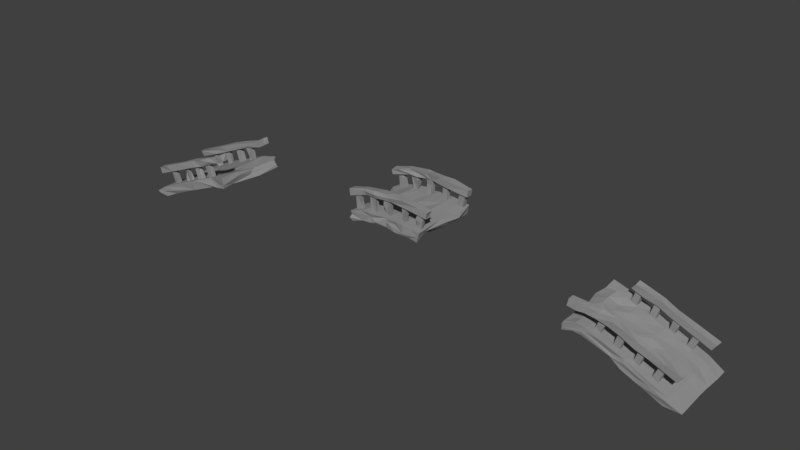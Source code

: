 # Source: Ponte_quebrada_3.blend  (saved by Blender 2.78.0; exported with 4.5.12 LTS)
import bpy
from mathutils import Matrix  # noqa: F401  (used for matrix-valued properties, if any)

bpy.ops.wm.read_factory_settings(use_empty=True)
scene = bpy.context.scene
scene.name = 'Scene'

# ---- collections
col_collection_1 = bpy.data.collections.new('Collection 1'); scene.collection.children.link(col_collection_1)

# ---- materials (node trees are filled in below, after node groups)
mat_parede_004 = bpy.data.materials.new('Parede.004')
mat_parede_004.alpha_threshold = 0.0
mat_parede_004.use_transparent_shadow = False
mat_parede_004.diffuse_color = (0.2874, 0.2874, 0.2874, 1.0)
mat_parede_004.roughness = 0.5
mat_parede_004.line_color = (0.0, 0.0, 0.0, 1.0)

# ---- material node trees
mat_parede_004.use_nodes = True; mat_parede_004.node_tree.nodes.clear()
_N = mat_parede_004.node_tree.nodes; _L = mat_parede_004.node_tree.links
n0 = _N.new('ShaderNodeOutputMaterial'); n0.name = 'Material Output'; n0.location = (300, 300)
n1 = _N.new('ShaderNodeBsdfDiffuse'); n1.name = 'Diffuse BSDF'; n1.location = (10, 300)
n1.inputs[0].default_value = (0.2883, 0.2883, 0.2883, 1.0)
_L.new(n1.outputs[0], n0.inputs[0])
n0.is_active_output = True

# ---- world
world_world = bpy.data.worlds.new('World'); scene.world = world_world
world_world.color = (0.05088, 0.05088, 0.05088)
world_world.use_sun_shadow = False
world_world.sun_shadow_jitter_overblur = 0.0
world_world.cycles.sampling_method = 'MANUAL'

# ---- meshes
me_cube_022 = bpy.data.meshes.new('Cube.022')
me_cube_022.from_pydata([(0.7006, -1.035, 4.837), (0.9176, -0.7908, 5.377), (0.7206, -0.0268, 3.573), (0.9104, 0.3668, 1.249), (0.9156, 0.1201, 3.285), (0.7084, 1.396, -0.4097), (0.8928, 1.396, -0.3723), (-0.8997, -1.035, 5.064), (-0.6824, -0.6802, 3.979), (-0.7237, -0.8458, 5.588), (-0.894, -0.02599, 3.597), (-0.7001, 0.03753, 3.528), (-0.9001, 1.388, -0.4052), (-0.9186, 1.316, -1.447), (-0.925, -0.7931, 0.04248), (1.026, -0.8198, 0.04099), (-1.003, -0.1468, -1.691), (1.024, 0.1644, -2.621), (-1.018, 0.4631, -1.548), (-1.025, 1.047, -5.385), (0.9801, 1.08, -5.337), (0.9944, 1.152, -3.745), (-0.8071, -0.7503, 0.2791), (-0.8631, -0.4422, 3.954), (-0.6939, -0.7556, 0.2779), (-0.736, -0.5995, 4.525), (-0.7626, -0.4541, 3.915), (-0.8749, -0.3728, -0.6852), (-0.8815, -0.1688, 3.257), (-0.8658, -0.02472, 2.852), (-0.717, -0.3977, -0.6897), (-0.7628, -0.1517, 3.19), (-0.7616, -0.02691, 2.856), (-0.8853, 0.08973, -1.694), (-0.8574, 0.2335, -2.008), (-0.8772, 0.4495, 1.856), (-0.7197, 0.05674, -1.683), (-0.7481, 0.3051, 2.228), (-0.7474, 0.2402, -2.05), (-0.7312, 0.4757, 1.86), (-0.8612, 0.6167, -3.278), (-0.8767, 0.8317, 0.5558), (-0.8734, 0.9699, 0.1551), (-0.7723, 0.8391, 0.5149), (-0.7884, 0.9445, 0.1826), (0.7534, 0.5871, -3.282), (0.771, 0.738, -3.668), (0.7934, 0.9395, 0.1536), (0.8845, 0.6013, -3.28), (0.8289, 0.8378, 0.5303), (0.87, 0.736, -3.653), (0.8737, 0.9579, 0.1561), (0.7871, 0.1215, -2.077), (0.7633, 0.443, 1.458), (0.8908, 0.091, -2.082), (0.881, 0.3025, 1.793), (0.9004, 0.2419, -2.464), (0.865, 0.4254, 1.448), (0.7683, -0.3451, -1.034), (0.7744, -0.2215, -1.405), (0.7624, -0.02174, 2.512), (0.8882, -0.3646, -1.088), (0.9011, -0.1717, 2.868), (0.8787, -0.2208, -1.409), (0.8974, -0.0114, 2.514), (0.7527, -0.7551, 0.4369), (0.7414, -0.5938, 0.09593), (0.7328, -0.4014, 4.233), (0.9006, -0.5922, 4.686), (0.8774, -0.4419, 4.278), (-0.999, 1.187, -5.377), (1.027, 1.435, -5.088), (-1.015, 1.453, -5.068), (-1.007, -1.304, 0.9069), (-1.021, -1.245, 2.806), (1.044, -1.301, 2.823), (-0.9011, -1.138, 6.825), (-0.7302, -1.235, 5.81), (0.7097, -1.161, 6.776), (0.863, -1.255, 5.728), (0.1575, -0.8533, -0.1882), (0.4455, -0.8962, 0.07), (0.1305, -0.7587, 1.125), (-0.9283, -0.7456, 1.826), (-0.4851, 0.1109, -2.453), (0.2024, 0.139, -2.358), (0.6086, 0.04918, -2.388), (0.2624, 0.167, -1.042), (-0.3954, 0.1102, -0.5379), (-0.6101, 1.033, -5.402), (-0.2546, 1.065, -5.364), (0.2024, 1.029, -5.407), (0.6086, 1.08, -5.347), (0.3624, 1.147, -3.716), (-0.3126, 1.163, -3.769), (-0.4845, 1.216, -5.417), (0.2934, 1.194, -5.403), (0.6086, 1.4, -5.056), (0.09048, 1.48, -5.088), (-0.5832, 1.431, -5.07), (-0.6103, -1.248, 0.8963), (0.3671, -1.318, 0.5293), (0.3327, -1.16, 1.811), (-0.5335, -1.22, 2.777), (1.014, 0.3324, -1.082), (-0.9933, 0.6787, -4.131), (-0.2821, 0.4997, -3.809), (0.2024, 0.7691, -4.367), (0.2024, 0.4018, -3.59), (0.4397, 0.9391, -3.114), (0.6086, 0.4888, -1.781), (0.2024, 0.5391, -2.367), (-0.2038, 0.806, -3.386), (-0.2967, 0.5477, -1.941), (-1.012, 1.146, -3.682), (1.014, -0.1744, 0.2694), (0.9984, -0.2177, -1.526), (-0.4319, -0.8463, 0.09915), (0.008127, -0.5122, -0.7196), (0.253, -0.2339, -1.49), (0.6015, -0.7968, 1.804), (-0.1201, -0.3714, 0.1466), (-0.2085, -0.1435, -0.02544), (-1.028, -0.137, 0.1792), (-0.9678, -1.026, 0.4197), (1.03, -0.8436, 2.07), (1.042, -1.371, 0.8718), (-0.3902, -1.07, 0.4652), (-0.132, -1.02, 2.056), (-0.5897, -1.015, 2.363), (-0.7187, 0.5214, 2.035), (-0.7151, 1.413, -0.3839), (-0.944, 1.11, 0.4798), (-0.9118, 0.6826, 1.608), (-0.93, 0.8345, -0.1265), (-0.7403, 0.3596, 1.348), (-0.6809, 0.6928, 0.2608), (0.8968, 0.6916, 1.621), (0.6912, 1.097, 0.5147), (0.7163, 0.6127, 1.813), (0.6948, 0.7151, 0.2313), (0.7016, 0.2102, 1.705), (0.897, 1.311, -1.42), (0.9092, -0.344, 3.124), (0.9114, -0.3024, 4.328), (0.7309, -0.5401, 3.828), (0.7189, -0.7837, 5.195), (-0.7287, -0.0115, 2.353), (-0.6848, -0.4689, 4.69), (-0.8844, -0.6474, 4.008), (-0.9198, -0.3332, 4.353), (-0.8787, -0.6478, 5.301), (-0.8837, -0.9051, 6.099), (-0.7148, -1.016, 4.898), (-0.9347, -0.07651, 2.463), (-0.7205, 0.05824, 2.771), (-0.6928, -1.155, 6.845), (-0.9356, -1.279, 5.929), (-0.6653, 0.3836, 1.848), (-0.734, 1.303, -1.371), (-0.9291, -0.6431, 4.598), (-0.9054, -0.3513, 3.066), (-0.6545, -0.607, 4.246), (-0.745, -0.2451, 3.487), (0.718, -0.7822, 4.646), (0.8961, -0.9609, 4.645), (0.7247, 1.304, -1.389), (0.9013, -1.168, 6.767), (0.6952, -1.269, 5.795), (0.8804, 0.3836, 1.848), (0.7403, 0.709, 0.9247), (0.7067, -0.2179, 3.294), (0.9237, -0.2733, 3.513), (0.8851, -0.9974, 6.032), (0.7885, 0.701, -2.003), (0.7571, 0.7473, -0.7217), (0.762, 0.8717, -1.699), (0.8901, 0.8805, -1.506), (0.8744, 0.7374, -1.256), (0.7723, 0.2999, 1.81), (0.7544, 0.2538, -2.473), (0.8827, 0.3485, -0.6111), (0.8546, 0.198, -0.7843), (0.769, -0.1768, 2.865), (0.756, -0.1149, 0.6981), (0.8816, -0.1292, 0.3971), (0.893, -0.2617, 1.147), (0.7607, -0.596, 4.639), (0.7721, -0.544, 2.033), (0.8903, -0.6009, 0.1217), (0.8869, -0.7442, 0.405), (-0.8918, 0.683, -1.656), (-0.8688, 0.7424, -3.669), (-0.7383, 0.7447, -3.713), (-0.7387, 0.6033, -3.32), (-0.8803, 0.3031, 2.212), (-0.842, 0.3439, 0.5598), (-0.8909, 0.3224, -0.7414), (-0.7931, 0.3406, 0.5599), (-0.7332, 0.33, -0.7418), (-0.766, 0.2353, 0.6944), (-0.848, -0.2119, 1.76), (-0.8842, -0.2234, -0.9947), (-0.7614, -0.2376, -0.9786), (-0.8683, -0.592, 4.342), (-0.8171, -0.6007, 0.01357), (-0.7129, -0.5961, 0.00131), (0.997, -0.9167, 0.8742), (-0.9322, -0.7793, 1.26), (1.013, 0.07224, -1.678), (-1.009, 0.2372, -1.964), (-1.021, -0.07098, -0.7917), (0.9892, 1.202, -5.382), (-1.017, 1.205, -4.745), (-1.031, 1.342, -5.248), (1.007, -1.356, 1.412), (0.9902, -1.295, 2.152), (-1.005, -1.304, 1.599), (-0.2898, -1.255, 2.081), (0.1241, -1.216, 1.118), (0.1873, -1.201, 1.597), (0.62, 1.342, -5.166), (0.2024, 1.25, -5.263), (0.2024, 1.399, -5.202), (-0.3774, 1.33, -5.236), (1.035, 0.5803, -2.718), (-1.046, 0.6728, -3.438), (1.058, -0.3688, -0.3544), (1.056, -1.063, 1.738), (-0.9499, -1.052, 1.118)], [], [(168, 146, 164), (138, 6, 5), (145, 3, 143), (147, 155, 163), (7, 8, 153), (131, 12, 132), (161, 10, 154), (134, 159, 136), (122, 18, 123), (81, 15, 126), (86, 116, 119), (227, 104, 115), (21, 97, 93), (213, 105, 226), (206, 22, 205), (26, 204, 25), (203, 27, 202), (29, 31, 32), (195, 35, 196), (35, 198, 196), (39, 200, 198), (34, 36, 33), (39, 195, 37), (193, 40, 192), (42, 43, 44), (175, 47, 176), (47, 177, 176), (51, 178, 177), (178, 49, 175), (50, 45, 46), (53, 57, 181), (57, 55, 181), (180, 54, 52), (53, 55, 57), (183, 60, 184), (60, 185, 184), (64, 186, 185), (63, 58, 59), (64, 183, 62), (187, 67, 188), (189, 65, 66), (69, 187, 68), (224, 72, 99), (89, 70, 95), (213, 72, 214), (168, 79, 167), (216, 102, 220), (157, 77, 156), (217, 103, 74), (218, 102, 103), (20, 96, 212), (90, 96, 91), (223, 97, 221), (107, 92, 20), (114, 99, 72), (93, 98, 94), (93, 97, 98), (93, 112, 109), (112, 94, 114), (14, 127, 124), (128, 83, 129), (115, 87, 121), (87, 122, 121), (87, 113, 88), (109, 113, 111), (110, 109, 111), (21, 110, 104), (108, 86, 85), (84, 108, 85), (90, 108, 106), (105, 84, 16), (225, 21, 104), (226, 16, 210), (113, 18, 88), (113, 114, 18), (121, 83, 82), (121, 122, 123), (120, 121, 82), (115, 121, 120), (115, 120, 125), (80, 116, 81), (118, 119, 116), (118, 80, 117), (117, 84, 118), (16, 117, 14), (16, 84, 117), (207, 115, 125), (102, 128, 103), (125, 102, 75), (127, 101, 100), (124, 100, 73), (81, 126, 101), (103, 83, 74), (216, 125, 75), (229, 73, 217), (154, 135, 147), (135, 134, 136), (147, 158, 155), (135, 136, 158), (10, 130, 133), (133, 131, 132), (3, 140, 142), (3, 169, 172), (170, 138, 5), (4, 139, 2), (139, 6, 138), (164, 146, 171), (146, 144, 2), (145, 143, 165), (160, 10, 161), (9, 151, 152), (151, 148, 150), (148, 10, 150), (161, 147, 8), (8, 162, 153), (8, 163, 162), (76, 9, 152), (77, 7, 153), (77, 153, 156), (78, 173, 146), (79, 0, 165), (79, 173, 167), (157, 152, 7), (163, 11, 148), (153, 148, 9), (149, 160, 161), (7, 160, 149), (154, 133, 134), (136, 131, 130), (155, 130, 11), (134, 12, 13), (12, 159, 13), (165, 144, 1), (0, 164, 145), (141, 170, 140), (3, 6, 137), (172, 137, 4), (145, 171, 141), (172, 4, 144), (48, 174, 45), (177, 48, 50), (176, 50, 46), (45, 176, 46), (182, 52, 54), (181, 54, 56), (180, 181, 56), (179, 53, 180), (186, 58, 61), (186, 183, 58), (185, 61, 63), (59, 185, 63), (58, 184, 59), (190, 187, 65), (69, 190, 189), (188, 189, 66), (188, 69, 189), (65, 188, 66), (43, 191, 194), (44, 194, 193), (192, 44, 193), (191, 42, 192), (200, 33, 36), (199, 36, 38), (198, 200, 199), (34, 199, 38), (197, 198, 199), (33, 197, 34), (33, 196, 197), (31, 27, 30), (32, 31, 203), (29, 203, 202), (201, 29, 202), (25, 22, 24), (26, 25, 206), (205, 26, 206), (204, 23, 205), (83, 217, 74), (126, 207, 215), (215, 228, 216), (211, 14, 123), (123, 208, 83), (123, 124, 208), (15, 209, 227), (15, 227, 207), (114, 210, 18), (17, 225, 209), (96, 224, 222), (224, 223, 222), (212, 221, 71), (101, 215, 219), (101, 219, 100), (219, 218, 100), (100, 217, 73), (215, 216, 220), (19, 214, 70), (214, 224, 95), (17, 212, 225), (18, 211, 123), (208, 229, 83), (143, 3, 172), (173, 1, 146), (145, 141, 3), (2, 144, 4), (166, 5, 6), (140, 166, 142), (147, 161, 154), (12, 131, 159), (134, 13, 159), (122, 88, 18), (228, 207, 125), (86, 17, 116), (227, 209, 104), (21, 71, 97), (213, 19, 105), (225, 71, 21), (206, 24, 22), (26, 23, 204), (201, 28, 29), (31, 28, 201), (203, 30, 27), (29, 28, 31), (35, 39, 198), (39, 37, 200), (200, 37, 195), (34, 38, 36), (39, 35, 195), (191, 41, 42), (43, 41, 191), (193, 194, 40), (42, 41, 43), (175, 49, 47), (47, 51, 177), (51, 49, 178), (50, 48, 45), (51, 47, 49), (180, 56, 54), (53, 179, 55), (60, 64, 185), (64, 62, 186), (186, 62, 183), (63, 61, 58), (64, 60, 183), (188, 67, 69), (189, 190, 65), (69, 67, 187), (224, 214, 72), (89, 19, 70), (213, 114, 72), (216, 75, 102), (217, 218, 103), (218, 220, 102), (20, 92, 96), (92, 91, 96), (90, 95, 96), (90, 89, 95), (221, 97, 71), (223, 98, 97), (223, 99, 98), (105, 19, 89), (105, 89, 90), (90, 91, 107), (107, 91, 92), (114, 94, 99), (94, 98, 99), (84, 85, 119), (119, 85, 86), (21, 93, 109), (93, 94, 112), (14, 117, 127), (127, 117, 80), (120, 82, 128), (128, 82, 83), (115, 104, 87), (87, 88, 122), (113, 112, 114), (87, 111, 113), (109, 112, 113), (110, 111, 87), (104, 110, 87), (21, 109, 110), (108, 20, 86), (108, 107, 20), (84, 106, 108), (90, 107, 108), (106, 105, 90), (105, 106, 84), (209, 225, 104), (226, 105, 16), (86, 20, 17), (121, 123, 83), (80, 118, 116), (84, 119, 118), (81, 116, 15), (128, 129, 103), (102, 120, 128), (125, 120, 102), (101, 80, 81), (127, 80, 101), (124, 127, 100), (103, 129, 83), (216, 228, 125), (229, 124, 73), (154, 134, 135), (147, 135, 158), (154, 10, 133), (10, 11, 130), (133, 130, 131), (141, 140, 3), (3, 142, 6), (171, 2, 139), (170, 139, 138), (4, 137, 139), (139, 137, 6), (171, 146, 2), (146, 1, 144), (165, 0, 145), (165, 143, 172), (160, 151, 150), (160, 150, 10), (9, 148, 151), (148, 11, 10), (8, 7, 149), (149, 161, 8), (8, 147, 163), (76, 156, 9), (77, 157, 7), (157, 76, 152), (78, 167, 173), (79, 168, 0), (79, 165, 173), (168, 78, 146), (156, 153, 9), (162, 163, 148), (153, 162, 148), (7, 151, 160), (134, 133, 132), (136, 159, 131), (158, 136, 130), (155, 158, 130), (76, 157, 156), (134, 132, 12), (163, 155, 11), (7, 152, 151), (165, 172, 144), (145, 164, 171), (140, 170, 5), (141, 139, 170), (141, 171, 139), (169, 3, 137), (172, 169, 137), (78, 168, 167), (140, 5, 166), (166, 6, 142), (173, 165, 1), (0, 168, 164), (48, 178, 174), (178, 175, 174), (177, 178, 48), (176, 177, 50), (45, 174, 176), (174, 175, 176), (182, 179, 52), (182, 55, 179), (181, 182, 54), (181, 55, 182), (180, 53, 181), (52, 179, 180), (185, 186, 61), (59, 184, 185), (58, 183, 184), (190, 68, 187), (69, 68, 190), (65, 187, 188), (194, 191, 40), (44, 43, 194), (192, 42, 44), (40, 191, 192), (200, 195, 33), (199, 200, 36), (34, 197, 199), (197, 196, 198), (33, 195, 196), (31, 201, 27), (203, 31, 30), (29, 32, 203), (27, 201, 202), (25, 204, 22), (206, 25, 24), (205, 23, 26), (22, 204, 205), (83, 229, 217), (215, 207, 228), (211, 16, 14), (123, 14, 124), (15, 116, 209), (207, 227, 115), (114, 226, 210), (18, 210, 211), (96, 95, 224), (224, 99, 223), (96, 222, 221), (222, 223, 221), (212, 96, 221), (219, 215, 220), (219, 220, 218), (217, 100, 218), (101, 126, 215), (19, 213, 214), (70, 214, 95), (17, 20, 212), (225, 212, 71), (114, 213, 226), (116, 17, 209), (211, 210, 16), (126, 15, 207), (208, 124, 229)])
me_cube_022.materials.append(mat_parede_004)
me_cube_022.use_remesh_preserve_volume = False
me_cube_022.use_remesh_preserve_attributes = False
me_cube_022.use_mirror_vertex_groups = False
me_cube_022.update()
me_cube_000 = bpy.data.meshes.new('Cube.000')
me_cube_000.from_pydata([(0.7083, -0.03808, 3.231), (0.7214, 0.03851, 2.195), (0.9042, -0.04676, 3.205), (0.7016, -1.347, -0.4559), (0.7035, -1.249, -1.456), (0.9005, -1.25, -1.477), (0.9124, -1.359, -0.4544), (-0.8902, 0.8804, 4.68), (-0.9099, 0.8881, 3.578), (-0.7353, 0.8992, 3.486), (-0.7194, 0.8558, 4.75), (-0.9139, -0.04474, 3.137), (-0.9147, 0.05717, 2.204), (-0.7233, 0.04837, 2.133), (-0.7205, -0.03899, 3.013), (-0.9039, -1.335, -0.48), (-0.9033, -1.248, -1.495), (-0.7178, -1.249, -1.527), (-0.7082, -1.353, -0.4555), (-1.021, 0.8683, 0.4514), (1.013, 0.861, 0.08518), (1.024, 0.7623, 1.77), (-1.024, 0.7813, 1.868), (-1.024, -0.07235, -2.413), (1.009, -0.1838, -0.7856), (1.005, -1.136, -3.779), (0.7486, 0.5702, -0.1271), (0.7616, 0.7119, 0.1983), (0.7233, 0.5314, 3.998), (0.8595, 0.5703, -0.08254), (0.8529, 0.3715, 3.701), (0.8703, 0.7006, 0.2253), (0.8563, 0.5154, 3.963), (0.752, 0.1078, -1.077), (0.7647, -0.06493, 2.847), (0.755, 0.06463, 3.171), (0.8699, -0.07816, 2.834), (0.8809, 0.06356, 3.175), (0.7559, -0.3383, -2.351), (0.762, -0.5401, 1.475), (0.7592, -0.199, -1.986), (0.7565, -0.4096, 1.802), (0.8713, -0.3402, -2.315), (0.872, -0.5525, 1.499), (0.8853, -0.193, -1.958), (0.8709, -0.4134, 1.789), (0.7486, -0.7489, -3.919), (0.7635, -0.6173, -3.475), (0.7541, -0.8627, 0.3054), (0.8754, -1.009, -0.1346), (0.8764, -0.6157, -3.484), (0.8642, -0.8711, 0.276), (-0.8553, -0.7481, -3.903), (-0.8405, -0.6231, -3.467), (-0.8532, -0.8643, 0.1685), (-0.735, -0.7502, -3.905), (-0.7329, -1.008, -0.2339), (-0.7313, -0.8663, 0.2045), (-0.8698, -0.3412, -2.322), (-0.8609, -0.186, -1.955), (-0.8576, -0.4091, 1.841), (-0.7334, -0.3413, -2.319), (-0.7317, -0.5589, 1.504), (-0.7356, -0.2055, -1.961), (-0.7278, -0.4108, 1.849), (-0.8603, 0.1111, -1.088), (-0.8547, -0.07599, 2.857), (-0.8626, 0.07118, 3.151), (-0.7321, 0.1053, -1.079), (-0.7434, -0.07358, 2.812), (-0.7329, 0.2466, -0.7551), (-0.722, 0.06579, 3.047), (-0.8607, 0.5601, 0.05147), (-0.8615, 0.3691, 3.774), (-0.8783, 0.733, 0.4715), (-0.8581, 0.5178, 4.013), (-0.7373, 0.5495, 0.3197), (-0.7397, 0.376, 3.834), (-0.7279, 0.7343, 0.344), (-0.7279, 0.5148, 4.067), (-1.011, -1.05, -5.413), (1.01, -1.17, -5.384), (1.017, -1.476, -5.356), (-1.01, 1.332, 0.01606), (-1.028, 1.267, 1.764), (1.033, 1.223, 2.696), (1.019, 1.302, 0.1283), (-0.9085, 1.267, 4.924), (-0.9321, 1.294, 3.789), (-0.7421, 1.287, 4.784), (-0.729, 1.272, 4.943), (-0.7408, 0.8402, 0.2239), (-0.4538, 0.8654, 0.01161), (-0.1527, 0.8599, -0.06189), (0.142, 0.8144, -0.2924), (0.4075, 0.8562, -0.07304), (0.7234, 0.8409, 0.08343), (0.7306, 0.7633, 1.622), (0.4421, 0.7839, 1.193), (0.144, 0.7729, 1.23), (-0.1543, 0.7704, 1.487), (-0.4569, 0.7569, 1.609), (-0.7537, 0.7609, 1.74), (-0.7284, -0.07662, -2.412), (-0.3491, -0.1169, -2.533), (0.4259, -0.07242, -2.405), (0.7226, -0.06819, -2.415), (0.721, -0.2129, -0.8243), (0.3127, -0.1753, -0.7673), (0.1419, -0.1898, -0.8096), (-0.1481, -0.1846, -1.072), (-0.4374, -0.193, -0.8051), (-0.6865, -0.2779, -1.071), (-0.7501, -1.04, -5.429), (-0.4382, -1.042, -5.418), (-0.1578, -1.037, -5.424), (0.7512, -1.044, -5.417), (0.7224, -1.163, -3.784), (0.4323, -1.137, -3.791), (0.1423, -1.178, -3.78), (-0.148, -1.161, -3.785), (-0.5815, -1.162, -3.789), (0.6586, -1.483, -5.356), (0.2482, -1.466, -5.354), (-0.148, -1.46, -5.343), (-1.031, -1.482, -5.361), (0.7202, 1.265, 0.3271), (0.4306, 1.365, 0.04096), (0.1459, 1.347, -0.0764), (-0.1447, 1.206, 0.3489), (-0.432, 1.295, 0.244), (-0.7178, 1.322, 0.1206), (-0.7472, 1.251, 1.884), (-0.4541, 1.284, 1.914), (-0.1595, 1.216, 1.945), (0.1474, 1.281, 1.857), (0.4159, 1.338, 1.771), (0.7475, 1.26, 2.048), (-1.032, 0.7989, 1.318), (-1.016, -0.1141, -1.877), (-1.038, -0.1507, -1.328), (-1.023, -1.304, -5.369), (-1.051, -1.114, -4.331), (1.024, -1.347, -5.373), (1.016, 1.263, 1.399), (1.017, 1.283, 0.7534), (-1.033, 1.318, 1.155), (0.7228, 1.218, 0.9196), (0.7402, 1.293, 1.382), (0.376, 1.35, 0.4271), (0.3729, 1.285, 1.138), (0.1347, 1.286, 0.5997), (0.138, 1.274, 1.207), (-0.1492, 1.191, 0.8868), (-0.4397, 1.284, 0.7779), (-0.4029, 1.24, 1.343), (-0.7284, 1.274, 0.7476), (-0.7389, 1.233, 1.33), (0.7307, -1.197, -5.392), (0.4232, -1.242, -5.365), (0.2974, -1.448, -5.361), (-0.1207, -1.191, -5.392), (-0.544, -1.382, -5.335), (-0.4553, -1.257, -5.36), (-1.041, 0.439, 0.983), (-1.021, -0.1284, -0.6406), (1.011, 0.07083, -0.07127), (1.031, 0.435, 0.9247), (1.014, 0.5469, -0.7527), (1.015, -0.05806, -2.347), (-1.013, 0.2974, -0.4978), (-0.7413, 0.5079, -0.3315), (-0.7338, 0.2282, -1.534), (-0.4486, 0.5043, -0.5302), (-0.1507, 0.546, -0.8793), (-0.3574, 0.08511, -2.042), (0.252, 0.1506, -1.851), (0.7326, 0.3124, -1.343), (0.7319, 0.4613, 0.8531), (0.7248, 0.1108, 0.06503), (0.436, 0.4465, 0.7307), (0.4354, 0.1352, -0.02511), (0.1438, 0.4581, 0.521), (-0.1505, 0.4442, 0.4701), (-0.1496, 0.1316, -0.09346), (-0.4452, 0.4143, 0.7007), (-0.4407, 0.1066, 0.0375), (-0.6956, 0.4235, 0.7883), (1.017, -0.05667, -1.622), (0.9863, 0.4923, 0.03133), (-1.004, 0.168, -0.5283), (-1.029, 0.1446, -1.096), (-1.029, 1.117, 0.6174), (-1.027, 1.008, 2.122), (-0.7338, 1.08, 0.1093), (-0.4408, 1.088, 0.4158), (-0.1454, 1.047, 0.3057), (0.1445, 1.067, -0.1888), (0.4338, 1.058, -0.07375), (0.7232, 1.052, 0.1175), (0.7443, 0.9918, 2.167), (0.4327, 1.024, 1.987), (0.1452, 1.004, 1.912), (-0.1527, 0.9969, 1.796), (-0.4573, 1.014, 2.105), (-0.7514, 1.002, 2.086), (1.006, 0.8803, 0.7075), (1.025, 0.8562, 1.433), (-1.021, 1.324, 0.4852), (-1.04, 0.8737, 1.015), (-1.025, -1.153, -3.767), (1.018, -0.6499, -2.247), (1.015, -1.04, -5.416), (-1.007, -0.731, -4.413), (-0.7284, -0.3841, -3.419), (-0.4381, -0.4079, -3.412), (-0.4831, -0.6981, -4.427), (-0.1804, -0.55, -3.92), (0.1421, -0.3977, -3.485), (0.4144, -0.6194, -4.084), (0.7109, -0.3784, -3.419), (0.7223, -0.5101, -1.848), (0.7216, -0.8434, -2.789), (0.432, -0.5307, -2.066), (0.4323, -0.8294, -2.835), (0.1419, -0.4981, -1.883), (0.0504, -0.8172, -2.765), (-0.417, -0.4685, -1.741), (-0.438, -0.8446, -2.78), (-0.7284, -0.8285, -2.789), (1.006, -0.4091, -2.879), (1.036, -0.4718, -2.326), (-1.027, -0.7239, -3.152), (-1.006, -0.4353, -2.87), (-1.013, -0.4478, -3.574), (0.9078, 0.6264, 3.674), (0.8896, 0.03074, 2.166), (0.8915, 0.2556, 3.939), (0.8831, 0.5576, 4.638), (0.715, 0.6596, 3.569), (0.6977, 0.3694, 2.849), (0.6997, 0.2548, 3.884), (0.7, 0.5583, 4.443), (0.9001, -0.3654, 2.093), (0.894, -0.6967, 1.322), (0.7057, -0.6821, 1.372), (0.705, -0.3668, 2.176), (0.7127, -0.2778, 1.198), (0.9001, -0.2697, 1.249), (0.8912, -0.9041, -0.4904), (-0.721, -0.3632, 2.277), (-0.7187, -0.6908, 1.319), (-0.716, -1.018, 0.2598), (-0.9117, -1.019, 0.4503), (-0.8917, -0.6734, 1.333), (-0.8991, -0.3564, 2.163), (-0.9091, -0.5984, 0.3396), (-0.9123, -0.2707, 1.078), (-0.7096, -0.2643, 1.154), (-0.7142, -0.594, 0.3642), (-0.732, -0.9359, -0.5444), (-0.726, 0.4548, 3.104), (-0.7093, 0.2475, 3.871), (-0.7202, 0.5526, 4.619), (-0.9313, 0.6392, 3.486), (-0.905, 0.3326, 2.852), (-0.914, 0.2566, 3.893), (-0.8948, 0.5717, 4.425), (-0.9164, 1.066, 4.83), (-0.7389, 1.104, 4.474), (-0.9186, 1.077, 3.498), (-0.8399, 0.5221, 1.211), (-0.8659, 0.4305, 2.528), (-0.8553, 0.6243, 2.058), (-0.745, 0.6418, 1.589), (-0.7428, 0.4787, 1.857), (-0.8661, -0.02566, 1.544), (-0.8528, 0.2527, -0.685), (-0.7373, 0.123, 1.674), (-0.7366, -0.02481, 1.619), (-0.8545, -0.5481, 1.481), (-0.8435, -0.2771, -0.6894), (-0.7324, -0.3176, 0.04803), (-0.7303, -0.4476, -0.4602), (-0.8655, -0.8414, -2.658), (-0.8431, -0.9808, -0.1627), (-0.8532, -0.7287, -1.768), (-0.7256, -0.6105, -3.481), (-0.7304, -0.8837, -2.119), (0.7429, -1.01, -0.1379), (0.8772, -0.7485, -3.897), (0.7687, -0.3941, -1.078), (0.7404, -0.4918, 0.1984), (0.7454, -0.3277, 0.5412), (0.764, -0.2753, -0.7234), (0.8847, -0.3045, 0.01286), (0.8815, -0.4928, 0.2016), (0.7546, 0.01862, 0.8977), (0.7505, 0.2597, -0.739), (0.879, 0.2524, -0.7462), (0.8699, 0.1085, -1.069), (0.7353, 0.3854, 3.659), (0.7476, 0.5817, 2.726), (0.747, 0.6555, 1.462), (0.853, 0.5713, 2.713), (0.8743, 0.648, 1.469), (0.8804, 0.4887, 1.168)], [], [(2, 236, 237), (3, 244, 245), (241, 2, 237), (240, 0, 241), (4, 6, 3), (4, 3, 245), (6, 249, 244), (270, 7, 268), (14, 261, 262), (9, 270, 269), (15, 252, 253), (261, 12, 265), (11, 262, 266), (265, 11, 266), (16, 18, 15), (16, 15, 253), (18, 260, 252), (17, 16, 260), (165, 112, 187), (205, 22, 102), (20, 96, 199), (229, 210, 121), (169, 106, 177), (170, 139, 191), (210, 125, 121), (212, 116, 220), (213, 141, 234), (302, 32, 304), (27, 29, 26), (28, 30, 32), (34, 35, 297), (35, 37, 299), (36, 34, 297), (298, 300, 33), (37, 34, 36), (39, 293, 292), (293, 45, 295), (295, 43, 296), (296, 39, 292), (40, 42, 38), (41, 43, 45), (47, 290, 46), (51, 289, 49), (54, 287, 286), (287, 56, 288), (56, 285, 288), (53, 55, 52), (57, 285, 56), (282, 62, 283), (63, 58, 59), (60, 62, 64), (66, 67, 276), (67, 71, 278), (278, 69, 279), (69, 276, 279), (277, 68, 65), (71, 66, 69), (73, 273, 272), (75, 79, 273), (79, 77, 275), (275, 73, 272), (78, 72, 74), (75, 77, 79), (125, 141, 162), (212, 158, 116), (25, 82, 143), (157, 84, 132), (87, 89, 88), (148, 85, 144), (148, 136, 137), (152, 136, 150), (155, 135, 152), (155, 132, 133), (114, 161, 163), (115, 159, 161), (82, 122, 143), (122, 123, 160), (124, 162, 160), (216, 80, 213), (216, 114, 113), (217, 114, 216), (219, 116, 115), (25, 122, 82), (117, 123, 122), (119, 124, 123), (121, 124, 120), (172, 23, 170), (175, 103, 172), (176, 104, 175), (176, 106, 105), (222, 25, 211), (224, 117, 222), (224, 119, 118), (226, 120, 119), (226, 121, 120), (229, 121, 228), (194, 19, 192), (195, 91, 194), (196, 92, 195), (197, 93, 196), (197, 95, 94), (198, 96, 95), (200, 21, 85), (201, 97, 200), (202, 98, 201), (202, 100, 99), (203, 101, 100), (204, 102, 101), (179, 24, 166), (181, 107, 179), (184, 109, 108), (184, 111, 110), (186, 112, 111), (163, 162, 113), (160, 163, 161), (122, 160, 159), (122, 159, 158), (143, 122, 158), (130, 156, 154), (154, 157, 155), (130, 153, 129), (154, 155, 153), (129, 151, 128), (153, 152, 151), (128, 149, 127), (151, 150, 149), (126, 149, 147), (147, 150, 148), (126, 145, 86), (147, 144, 145), (131, 208, 156), (156, 146, 157), (142, 125, 210), (113, 141, 80), (230, 25, 81), (234, 142, 232), (191, 140, 190), (208, 22, 193), (209, 138, 208), (191, 190, 138), (138, 164, 22), (138, 165, 164), (189, 166, 188), (20, 189, 168), (168, 188, 169), (101, 187, 185), (185, 187, 186), (100, 185, 183), (183, 186, 184), (99, 183, 182), (183, 108, 182), (99, 180, 98), (182, 181, 180), (98, 178, 97), (180, 179, 178), (97, 167, 21), (178, 166, 167), (95, 177, 176), (94, 174, 93), (94, 175, 174), (93, 173, 92), (174, 175, 173), (92, 171, 91), (173, 172, 171), (91, 170, 19), (207, 167, 189), (19, 191, 209), (96, 168, 177), (102, 164, 187), (146, 193, 84), (145, 207, 206), (86, 206, 20), (132, 204, 133), (134, 204, 203), (134, 202, 135), (135, 201, 136), (136, 200, 137), (127, 199, 198), (128, 198, 197), (128, 196, 129), (129, 195, 130), (130, 194, 131), (83, 194, 192), (86, 199, 126), (84, 205, 132), (144, 85, 207), (83, 209, 208), (139, 232, 140), (232, 210, 165), (188, 231, 230), (169, 230, 212), (111, 112, 227), (227, 229, 228), (227, 228, 226), (110, 225, 109), (108, 225, 223), (223, 226, 224), (108, 221, 107), (223, 222, 221), (107, 211, 24), (106, 219, 105), (105, 219, 218), (105, 217, 104), (217, 216, 215), (104, 214, 103), (215, 216, 214), (103, 234, 23), (214, 213, 234), (166, 211, 231), (231, 211, 25), (23, 233, 139), (106, 169, 220), (165, 229, 112), (239, 241, 242), (242, 237, 238), (236, 239, 235), (237, 235, 238), (248, 1, 236), (249, 247, 248), (249, 4, 247), (243, 236, 2), (244, 248, 243), (1, 246, 0), (247, 245, 246), (246, 2, 0), (245, 243, 246), (13, 257, 12), (259, 257, 258), (260, 256, 259), (250, 13, 14), (251, 258, 250), (252, 259, 251), (12, 255, 11), (257, 254, 255), (256, 253, 254), (255, 14, 11), (255, 251, 250), (253, 251, 254), (8, 267, 7), (264, 266, 267), (7, 263, 10), (267, 262, 263), (9, 264, 8), (261, 265, 264), (263, 9, 10), (262, 261, 263), (87, 10, 90), (269, 88, 89), (10, 89, 90), (88, 268, 87), (275, 72, 76), (78, 275, 76), (74, 274, 78), (273, 79, 274), (271, 74, 72), (272, 273, 271), (70, 279, 68), (277, 278, 70), (276, 277, 65), (283, 58, 61), (283, 280, 58), (63, 283, 61), (59, 282, 63), (280, 281, 58), (288, 52, 55), (287, 288, 55), (284, 53, 52), (285, 286, 284), (290, 289, 46), (49, 289, 290), (51, 49, 290), (47, 51, 50), (289, 47, 46), (42, 291, 38), (296, 292, 291), (44, 296, 42), (294, 44, 40), (293, 295, 294), (291, 40, 38), (292, 294, 291), (36, 297, 300), (299, 36, 300), (297, 298, 33), (306, 301, 26), (31, 306, 29), (305, 30, 306), (303, 31, 27), (303, 304, 305), (301, 303, 26), (3, 6, 244), (236, 1, 240), (241, 0, 2), (240, 1, 0), (4, 5, 6), (6, 5, 249), (249, 5, 4), (270, 8, 7), (14, 13, 261), (10, 9, 269), (9, 8, 270), (268, 7, 10), (15, 18, 252), (261, 13, 12), (11, 14, 262), (265, 12, 11), (16, 17, 18), (18, 17, 260), (192, 19, 209), (207, 85, 21), (205, 193, 22), (170, 23, 139), (213, 80, 141), (301, 28, 302), (302, 28, 32), (304, 32, 30), (27, 31, 29), (28, 301, 30), (299, 37, 36), (298, 299, 300), (37, 35, 34), (39, 41, 293), (293, 41, 45), (295, 45, 43), (296, 43, 39), (40, 44, 42), (41, 39, 43), (47, 50, 290), (51, 48, 289), (285, 54, 286), (54, 57, 287), (287, 57, 56), (53, 287, 55), (57, 54, 285), (60, 64, 282), (282, 64, 62), (283, 62, 280), (63, 61, 58), (60, 280, 62), (278, 71, 69), (69, 66, 276), (277, 70, 68), (71, 67, 66), (73, 75, 273), (275, 77, 73), (78, 76, 72), (75, 73, 77), (212, 81, 158), (157, 146, 84), (87, 90, 89), (148, 137, 85), (148, 150, 136), (152, 135, 136), (155, 134, 135), (155, 133, 134), (155, 157, 132), (114, 163, 113), (114, 115, 161), (115, 116, 159), (116, 158, 159), (160, 123, 124), (124, 125, 162), (216, 113, 80), (217, 115, 114), (217, 219, 115), (219, 220, 116), (25, 117, 122), (117, 118, 123), (118, 119, 123), (119, 120, 124), (121, 125, 124), (172, 103, 23), (175, 104, 103), (176, 105, 104), (176, 177, 106), (222, 117, 25), (224, 118, 117), (224, 226, 119), (226, 228, 121), (194, 91, 19), (195, 92, 91), (196, 93, 92), (197, 94, 93), (197, 198, 95), (198, 199, 96), (200, 97, 21), (201, 98, 97), (202, 99, 98), (202, 203, 100), (203, 204, 101), (204, 205, 102), (179, 107, 24), (181, 108, 107), (184, 110, 109), (184, 186, 111), (186, 187, 112), (160, 162, 163), (159, 160, 161), (81, 143, 158), (130, 131, 156), (154, 156, 157), (130, 154, 153), (129, 153, 151), (153, 155, 152), (128, 151, 149), (151, 152, 150), (126, 127, 149), (147, 149, 150), (126, 147, 145), (147, 148, 144), (131, 83, 208), (156, 208, 146), (81, 25, 143), (142, 141, 125), (113, 162, 141), (212, 230, 81), (232, 142, 210), (234, 141, 142), (190, 140, 165), (191, 139, 140), (208, 138, 22), (209, 191, 138), (138, 190, 165), (206, 207, 189), (20, 206, 189), (168, 189, 188), (101, 102, 187), (100, 101, 185), (183, 185, 186), (99, 100, 183), (183, 184, 108), (99, 182, 180), (182, 108, 181), (98, 180, 178), (180, 181, 179), (97, 178, 167), (178, 179, 166), (95, 96, 177), (94, 95, 176), (94, 176, 175), (93, 174, 173), (92, 173, 171), (173, 175, 172), (91, 171, 170), (171, 172, 170), (207, 21, 167), (189, 167, 166), (19, 170, 191), (96, 20, 168), (177, 168, 169), (102, 22, 164), (187, 164, 165), (146, 208, 193), (145, 144, 207), (86, 145, 206), (132, 205, 204), (134, 133, 204), (134, 203, 202), (135, 202, 201), (136, 201, 200), (137, 200, 85), (127, 126, 199), (128, 127, 198), (128, 197, 196), (129, 196, 195), (130, 195, 194), (83, 131, 194), (86, 20, 199), (84, 193, 205), (83, 192, 209), (139, 233, 232), (233, 234, 232), (140, 232, 165), (188, 166, 231), (230, 231, 25), (169, 188, 230), (227, 112, 229), (110, 111, 227), (110, 227, 225), (225, 227, 226), (108, 109, 225), (223, 225, 226), (108, 223, 221), (223, 224, 222), (107, 221, 211), (221, 222, 211), (106, 220, 219), (105, 218, 217), (218, 219, 217), (104, 217, 215), (104, 215, 214), (103, 214, 234), (214, 216, 213), (166, 24, 211), (23, 234, 233), (220, 169, 212), (165, 210, 229), (239, 240, 241), (242, 241, 237), (236, 240, 239), (239, 242, 238, 235), (237, 236, 235), (248, 247, 1), (243, 248, 236), (244, 249, 248), (1, 247, 246), (247, 4, 245), (246, 243, 2), (245, 244, 243), (13, 258, 257), (259, 256, 257), (260, 16, 256), (250, 258, 13), (251, 259, 258), (252, 260, 259), (12, 257, 255), (257, 256, 254), (256, 16, 253), (255, 250, 14), (255, 254, 251), (253, 252, 251), (8, 264, 267), (264, 265, 266), (7, 267, 263), (267, 266, 262), (9, 261, 264), (263, 261, 9), (87, 268, 10), (269, 270, 88), (10, 269, 89), (88, 270, 268), (275, 271, 72), (275, 272, 271), (78, 274, 275), (274, 79, 275), (74, 273, 274), (271, 273, 74), (68, 279, 65), (279, 276, 65), (70, 278, 279), (277, 67, 278), (276, 67, 277), (63, 282, 283), (59, 281, 282), (281, 60, 282), (58, 281, 59), (280, 60, 281), (288, 284, 52), (288, 285, 284), (53, 286, 287), (284, 286, 53), (50, 51, 290), (47, 48, 51), (289, 48, 47), (42, 296, 291), (44, 295, 296), (294, 295, 44), (291, 294, 40), (292, 293, 294), (300, 297, 33), (298, 35, 299), (297, 35, 298), (29, 306, 26), (306, 30, 301), (31, 305, 306), (305, 304, 30), (303, 305, 31), (303, 302, 304), (26, 303, 27), (301, 302, 303)])
me_cube_000.materials.append(mat_parede_004)
me_cube_000.use_remesh_preserve_volume = False
me_cube_000.use_remesh_preserve_attributes = False
me_cube_000.use_mirror_vertex_groups = False
me_cube_000.update()
me_cube_023 = bpy.data.meshes.new('Cube.023')
me_cube_023.from_pydata([(0.7109, 0.09039, 2.122), (0.8896, 0.1245, 3.235), (0.6984, 0.6016, 1.811), (0.9006, 0.582, 1.832), (0.8593, 0.6288, 2.919), (0.6722, -0.08032, 3.265), (0.8772, -0.07677, 2.07), (0.8995, -0.0535, 3.074), (0.6757, 0.114, 3.252), (0.8716, 0.1259, 2.062), (0.6586, -0.5951, 3.012), (0.8637, -0.5624, 1.859), (0.9053, -0.6029, 3.002), (-0.936, 0.117, 2.071), (-0.9106, 0.6913, 2.823), (-0.6987, 0.5744, 1.794), (-0.7618, -0.07535, 3.262), (-0.9208, 0.03404, 3.219), (-0.7462, -0.03662, 2.135), (-0.7274, 0.03088, 3.141), (1.01, -0.09181, -0.4796), (1.023, 0.036, -2.547), (-0.9674, 0.03658, -2.217), (-0.9829, 0.03649, -0.5124), (-1.049, -0.443, -2.239), (0.9706, -0.4512, -2.188), (1.003, -0.5282, -0.4838), (0.9713, 0.1003, -0.509), (1.012, -0.03711, -2.536), (0.9961, -0.03755, -0.4651), (-0.9698, -0.03816, -2.201), (-0.9823, -0.03683, -0.4893), (0.9812, 0.4956, -0.4709), (-1.034, 0.5085, -0.6506), (-0.9068, 0.3231, -1.483), (-0.8925, 0.5472, 2.533), (-0.8011, 0.4057, 2.639), (-0.7883, 0.4727, -1.557), (-0.7612, 0.5624, 2.5), (-0.8839, 0.7658, -2.41), (-0.9147, 0.8247, 1.795), (-0.9106, 0.899, -2.658), (-0.8906, 0.9742, 1.572), (-0.7582, 0.8318, 1.689), (-0.785, 0.8981, -2.752), (-0.7805, 1.018, 1.376), (0.7196, 0.7172, -1.727), (0.7538, 0.9653, 2.197), (0.877, 0.7213, -1.648), (0.8118, 0.8454, 2.402), (0.8776, 0.9022, -1.942), (0.8318, 0.9644, 2.029), (0.7775, 0.3649, -1.459), (0.7419, 0.388, 2.672), (0.7586, 0.4724, -1.548), (0.7255, 0.5588, 2.551), (0.8627, 0.3359, -1.469), (0.8697, 0.3876, 2.672), (0.8574, 0.4759, -1.553), (0.8781, 0.5538, 2.575), (0.7209, -0.05898, -1.608), (0.7129, -0.07707, 2.587), (0.7221, 0.1158, 2.63), (0.8882, -0.08415, 2.52), (0.8749, 0.1168, 2.6), (0.7384, -0.4803, -1.612), (0.7401, -0.3338, -1.55), (0.7463, -0.3792, 2.579), (0.856, -0.5098, 2.527), (0.8703, -0.3621, 2.595), (0.7472, -0.9159, -2.021), (0.7419, -0.8794, 2.184), (0.8607, -1.05, 1.909), (0.8464, -0.882, 2.168), (-0.8794, -0.882, -2.075), (-0.8608, -1.003, 1.974), (-0.8715, -0.7264, -1.841), (-0.8739, -0.87, 2.218), (-0.7457, -0.8487, -2.075), (-0.7594, -1.014, 1.975), (-0.734, -0.6993, -1.834), (-0.7531, -0.8748, 2.208), (-0.8949, -0.4935, -1.66), (-0.8748, -0.3267, -1.594), (-0.876, -0.3665, 2.567), (-0.7453, -0.4706, -1.652), (-0.7467, -0.53, 2.448), (-0.7326, -0.3101, -1.564), (-0.753, -0.3721, 2.599), (-0.8738, -0.05429, -1.541), (-0.8902, 0.1396, -1.562), (-0.8911, 0.1225, 2.575), (-0.7422, -0.04806, -1.534), (-0.7665, -0.02176, 2.591), (-0.7415, 0.113, -1.526), (-0.7499, 0.1042, 2.581), (-1.044, 0.9722, -3.053), (0.9757, 0.9676, -2.979), (-1.034, -0.9202, -2.584), (-1.043, -0.9981, -0.8376), (0.992, -0.9262, -2.574), (-0.9143, -1.116, 2.475), (-0.9186, -1.078, 1.364), (-0.7438, -1.123, 2.479), (0.7001, -1.115, 2.453), (0.6848, -1.101, 1.32), (0.8605, -1.131, 2.401), (-0.9536, 1.119, 2.093), (-0.7719, 1.091, 2.077), (0.6709, 1.114, 1.784), (0.8439, 1.101, 2.06), (-0.7134, -0.03662, -2.213), (-0.3577, -0.03651, -2.282), (0.318, 0.1007, -2.222), (0.6565, 0.1034, -2.292), (0.6565, 0.0994, -0.4905), (0.07848, 0.1286, -0.6393), (-0.3502, -0.03628, -0.446), (0.6604, -0.03731, -2.266), (-0.02051, -0.03649, -2.245), (-0.6976, -0.03649, -0.4021), (0.5844, -0.03643, -0.4611), (-0.5537, 0.4598, -2.192), (0.3431, 0.5218, -0.4598), (-0.5017, 0.523, -0.4536), (-0.378, 0.9001, -3.032), (0.6373, 0.9713, -2.873), (0.6349, 1.04, -1.068), (0.3034, 0.9544, -1.426), (-0.6769, 0.9784, -1.287), (-0.2153, -0.1213, -2.246), (0.7252, -0.08014, -2.273), (0.3237, -0.1536, -0.4547), (0.1819, 0.0366, -0.4858), (-0.264, -0.1105, -0.4501), (-0.6976, -0.1023, -0.4024), (0.6028, 0.03666, -2.264), (-0.02051, 0.03649, -2.247), (-0.359, 0.03649, -2.292), (-0.6961, 0.03649, -2.221), (-0.7039, 0.0365, -0.4252), (0.9772, 0.03576, -0.5281), (-0.6264, -0.4403, -2.198), (-0.07404, -0.4512, -2.222), (0.6237, -0.4634, -2.228), (0.6104, -0.5267, -0.4795), (-1.06, -0.5257, -0.4775), (0.2638, -0.9381, -2.574), (-0.33, -0.8257, -2.582), (-0.1711, -0.9351, -0.8475), (0.318, -1.038, -1.015), (0.9709, -0.9863, -0.8418), (-0.9115, 0.3793, 2.684), (-0.9139, 0.4968, -1.595), (-0.762, 0.3249, -1.46), (-0.8948, 0.8091, -0.06453), (-0.9045, 0.9393, -0.8982), (-0.813, 0.8906, -1.206), (-0.7919, 0.819, 0.3357), (-0.7734, 0.7414, -2.404), (0.735, 0.7926, 0.6271), (0.7315, 0.8898, -1.949), (0.858, 0.9468, 0.3995), (0.8674, 0.7932, 0.8196), (0.7208, 0.3468, 1.291), (0.8688, 0.5144, 0.538), (0.901, 0.336, 1.291), (0.847, 0.3705, -0.08754), (0.7373, -0.04552, 1.052), (0.7497, 0.09122, 1.249), (0.7117, 0.1251, -1.557), (0.8529, 0.09869, -1.67), (0.8548, -0.02898, -1.555), (0.7495, -0.5071, 2.519), (0.7524, -0.3638, 0.3101), (0.8571, -0.3354, -1.567), (0.8679, -0.489, -1.617), (0.722, -1.035, 1.899), (0.7454, -0.7568, -1.841), (0.8733, -0.7419, -1.857), (0.8682, -0.9139, -2.067), (-0.8754, -0.03247, 2.626), (-0.9043, 0.1368, 1.212), (-0.841, 0.08736, -0.2003), (-0.7416, 0.1109, 0.6218), (-0.8731, -0.498, 2.516), (-0.8459, -0.3701, -0.1733), (-0.7565, -0.3576, 0.2935), (-0.7669, -0.4917, 0.6171), (-0.8599, -0.9417, 0.168), (-0.9023, -0.7923, 0.8683), (-0.8478, -0.799, -0.4819), (-0.7193, -0.7897, 0.8669), (-0.7699, -0.7962, -0.4831), (-0.7641, -0.9446, 0.1074), (-0.9317, 0.3835, 3.123), (-0.9428, 0.352, 1.943), (-0.7569, 0.369, 1.992), (-0.7046, 0.1668, 3.12), (-0.9043, 0.643, 1.813), (-0.7319, 0.7005, 2.701), (-0.7502, 1.076, 0.9236), (0.6528, 0.8778, 2.283), (0.8345, 1.056, 1.059), (0.6998, 0.606, 2.954), (0.6705, 0.3498, 1.965), (0.8596, 0.3686, 1.999), (0.8712, -0.4036, 1.93), (0.8661, -0.3669, 3.108), (-0.9414, -0.4193, 3.121), (-0.9144, -0.1053, 2.11), (-0.7173, -0.5306, 1.874), (-0.7232, -0.3348, 3.119), (0.8791, -1.096, 1.297), (-0.9189, -0.7296, 1.711), (-0.7169, -0.7506, 2.838), (-0.9067, -0.8584, 2.703), (-0.7264, -1.086, 1.333), (-1.043, -0.2743, -2.258), (-1.021, -0.279, -0.47), (0.993, -0.2733, -2.279), (0.9798, -0.305, -0.4861), (0.1505, -0.3034, -0.6141), (-0.5878, -0.2918, -0.449), (-0.6976, -0.2773, -2.268), (-0.2513, -0.2179, -2.225), (0.1711, -0.3242, -2.251), (0.6565, -0.2779, -2.277), (1.019, -0.6761, -2.415), (0.3211, -0.7318, -0.6709), (-0.3455, -0.5114, -0.4518), (-1.011, -0.6853, -2.411), (-0.359, -0.6731, -2.404), (0.318, -0.6925, -2.422), (0.6565, -0.7537, -2.371), (-1.035, 0.4162, -2.211), (-1.024, 0.2183, -0.6305), (0.9852, 0.4433, -2.185), (1.015, 0.3065, -0.4392), (0.6565, 0.3054, -0.4489), (0.1136, 0.3144, -0.6084), (-0.7087, 0.1988, -0.4541), (-0.1538, 0.2468, -2.233), (0.4115, 0.4432, -2.195), (0.9572, 1.002, -1.145), (0.6542, 0.7454, -0.8422), (0.3157, 0.7854, -0.8355), (-0.2122, 0.9574, -1.286), (-1.024, 0.7258, -0.7576), (-0.5899, 0.7196, -2.512), (0.3035, 0.7184, -2.52), (0.6522, 0.4634, -2.177), (0.9824, 0.1218, -1.223), (0.9773, -0.03697, -1.784), (-0.9785, -0.0348, -1.354), (-1.002, 0.4225, -1.338), (0.9521, 0.9695, -1.698), (-1.039, 0.9845, -1.877), (-1.086, 1.019, -2.458), (-0.743, 0.9206, -2.305), (-0.02508, 1.013, -1.991), (0.284, 0.9615, -3.138), (0.6375, 0.97, -1.683), (0.5817, 0.9833, -2.152), (1.028, 0.3159, -1.148), (-1.068, 0.2342, -1.67), (-1.058, 1.009, -1.284), (-1.008, 0.6763, -2.435), (0.9605, -0.1869, -1.689), (-1.021, -0.1446, -1.494), (-0.9853, 0.03618, -1.102), (0.9947, 0.03489, -1.9), (1.036, -0.4675, -1.43), (-1.058, -0.5149, -1.886), (0.4255, -1.079, -1.591), (-0.01594, -0.9959, -1.534), (-0.7267, -0.9491, -1.354), (-1.002, -0.2946, -1.043), (-1.04, -0.9505, -1.728), (-1.032, -0.7476, -0.6726), (0.9922, -0.7148, -1.815), (0.914, 0.01702, 2.539), (0.6859, 0.04481, 2.551), (0.9274, 0.6158, 2.412), (0.7197, -0.07316, 2.099), (0.6712, -0.4722, 1.874), (0.6631, 1.077, 1.04), (0.8536, 1.067, 1.64), (0.8861, 0.37, 2.555), (0.7282, 0.37, 2.555), (0.6864, -0.349, 3.118), (-0.9263, 0.7205, 2.413), (-0.7759, 0.616, 2.377), (-0.9468, 0.02655, 2.672), (-0.7353, -0.3732, 2.499), (-0.7573, -1.085, 1.984), (-0.9577, 1.092, 0.9043), (-0.7402, 0.151, 1.957), (-0.9774, 0.37, 2.553), (-0.7747, 1.073, 1.459)], [], [(289, 204, 202), (1, 8, 7), (206, 283, 288), (206, 2, 3), (284, 8, 282), (7, 8, 5), (284, 9, 6), (11, 285, 207), (290, 12, 208), (298, 14, 291), (17, 19, 198), (197, 292, 297), (197, 199, 15), (198, 14, 195), (140, 219, 135), (141, 20, 271), (269, 24, 273), (136, 21, 131), (227, 25, 144), (219, 146, 223), (241, 31, 120), (114, 28, 118), (241, 33, 236), (264, 32, 238), (37, 34, 153), (35, 36, 38), (155, 42, 156), (42, 45, 156), (43, 155, 158), (44, 39, 41), (42, 43, 45), (47, 51, 162), (51, 163, 162), (163, 49, 160), (50, 46, 161), (55, 59, 165), (59, 166, 165), (57, 164, 166), (58, 52, 54), (59, 53, 57), (61, 169, 168), (62, 64, 169), (64, 63, 172), (172, 61, 168), (170, 172, 60), (64, 61, 63), (67, 69, 174), (66, 176, 65), (69, 173, 68), (178, 180, 70), (73, 177, 72), (75, 190, 189), (190, 81, 192), (192, 79, 194), (194, 75, 189), (76, 78, 74), (81, 75, 79), (187, 86, 188), (83, 85, 82), (88, 185, 86), (182, 95, 184), (94, 89, 90), (91, 93, 95), (126, 97, 251), (279, 99, 230), (216, 103, 215), (104, 106, 10), (14, 108, 107), (291, 107, 296), (202, 110, 109), (262, 244, 256), (201, 296, 299), (99, 278, 276), (102, 217, 295), (266, 259, 257), (259, 129, 247), (260, 128, 263), (128, 262, 263), (244, 127, 245), (127, 246, 245), (129, 248, 247), (267, 96, 249), (125, 250, 249), (250, 126, 251), (32, 239, 238), (123, 240, 239), (235, 122, 242), (119, 113, 118), (27, 121, 29), (116, 117, 121), (117, 241, 120), (274, 149, 275), (149, 276, 275), (229, 151, 26), (229, 149, 150), (231, 148, 98), (232, 147, 148), (234, 147, 233), (221, 145, 26), (222, 145, 132), (222, 230, 145), (223, 230, 222), (223, 146, 230), (218, 142, 24), (225, 142, 224), (225, 143, 142), (226, 144, 143), (227, 144, 226), (139, 130, 225), (137, 130, 138), (137, 131, 130), (141, 132, 20), (141, 133, 132), (140, 134, 133), (36, 34, 154), (38, 154, 37), (35, 38, 153), (34, 35, 153), (158, 155, 159), (157, 159, 44), (45, 159, 157), (156, 44, 41), (39, 156, 41), (48, 160, 46), (162, 48, 50), (160, 47, 161), (167, 52, 56), (167, 164, 52), (165, 56, 58), (54, 165, 58), (52, 55, 54), (172, 168, 60), (169, 171, 170), (168, 170, 60), (68, 65, 176), (175, 68, 176), (173, 174, 65), (72, 70, 180), (179, 72, 180), (178, 73, 179), (177, 178, 70), (92, 181, 89), (94, 93, 92), (183, 94, 90), (89, 183, 90), (188, 82, 85), (188, 185, 82), (87, 188, 85), (83, 187, 87), (185, 186, 82), (194, 74, 78), (80, 194, 78), (76, 193, 80), (191, 192, 193), (189, 76, 74), (17, 198, 195), (13, 197, 297), (293, 195, 298), (15, 299, 292), (15, 199, 201), (3, 287, 283), (2, 203, 3), (204, 110, 202), (8, 4, 204), (0, 206, 9), (9, 288, 281), (282, 204, 289), (290, 7, 5), (207, 284, 6), (208, 6, 281), (284, 290, 5), (209, 16, 17), (294, 18, 16), (293, 209, 17), (11, 105, 285), (295, 211, 294), (216, 215, 209), (131, 226, 130), (130, 226, 225), (22, 224, 218), (134, 222, 133), (132, 221, 20), (219, 223, 135), (131, 220, 227), (143, 232, 142), (142, 232, 231), (142, 231, 24), (230, 229, 145), (24, 278, 273), (146, 279, 230), (25, 234, 144), (113, 243, 114), (242, 243, 113), (111, 242, 112), (30, 235, 111), (124, 241, 117), (116, 124, 117), (239, 116, 115), (27, 239, 115), (264, 27, 252), (114, 237, 28), (265, 235, 30), (250, 243, 122), (267, 122, 235), (123, 246, 124), (32, 245, 123), (267, 235, 255), (124, 248, 33), (237, 97, 264), (264, 256, 32), (248, 255, 33), (236, 255, 31), (237, 253, 28), (260, 263, 261), (125, 260, 261), (259, 125, 96), (257, 259, 258), (263, 256, 97), (257, 267, 266), (30, 254, 265), (265, 254, 31), (33, 255, 236), (253, 252, 29), (25, 280, 228), (272, 26, 280), (273, 279, 146), (270, 269, 277), (268, 220, 21), (147, 276, 148), (276, 98, 148), (228, 151, 100), (268, 25, 220), (221, 272, 268), (219, 273, 146), (271, 20, 268), (106, 207, 12), (208, 281, 7), (0, 289, 205), (281, 4, 1), (283, 110, 4), (2, 109, 286), (104, 213, 106), (110, 286, 109), (0, 284, 282), (205, 202, 2), (214, 101, 216), (13, 298, 196), (101, 295, 103), (108, 296, 107), (299, 108, 200), (214, 102, 101), (103, 295, 215), (215, 294, 212), (210, 293, 13), (297, 200, 198), (198, 18, 297), (196, 291, 199), (1, 7, 281), (206, 3, 283), (206, 205, 2), (284, 5, 8), (290, 285, 10), (284, 0, 9), (290, 10, 12), (298, 195, 14), (13, 297, 18), (197, 15, 292), (197, 196, 199), (198, 200, 14), (210, 216, 209), (16, 19, 17), (210, 13, 18), (211, 214, 210), (209, 215, 212), (140, 23, 219), (269, 218, 24), (270, 219, 23), (227, 220, 25), (221, 26, 272), (241, 236, 31), (29, 252, 27), (265, 255, 235), (243, 251, 237), (241, 124, 33), (37, 154, 34), (35, 152, 36), (155, 40, 42), (45, 43, 158), (43, 40, 155), (44, 159, 39), (42, 40, 43), (160, 49, 47), (51, 49, 163), (50, 48, 46), (51, 47, 49), (164, 53, 55), (59, 57, 166), (57, 53, 164), (58, 56, 52), (59, 55, 53), (61, 62, 169), (172, 63, 61), (170, 171, 172), (64, 62, 61), (173, 67, 174), (66, 175, 176), (69, 67, 173), (178, 179, 180), (73, 71, 177), (75, 77, 190), (190, 77, 81), (192, 81, 79), (194, 79, 75), (76, 80, 78), (81, 77, 75), (84, 88, 187), (187, 88, 86), (188, 86, 185), (83, 87, 85), (88, 84, 185), (181, 91, 182), (182, 91, 95), (184, 95, 93), (94, 92, 89), (91, 181, 93), (248, 129, 266), (258, 96, 267), (234, 228, 100), (231, 98, 278), (216, 101, 103), (217, 102, 214), (14, 200, 108), (199, 296, 201), (291, 14, 107), (262, 127, 244), (287, 203, 286), (266, 129, 259), (260, 247, 128), (128, 127, 262), (127, 128, 246), (128, 247, 246), (249, 96, 125), (125, 261, 250), (250, 261, 126), (32, 123, 239), (240, 123, 124), (242, 122, 243), (112, 242, 119), (119, 242, 113), (113, 114, 118), (27, 115, 121), (121, 115, 116), (151, 150, 274), (274, 150, 149), (149, 99, 276), (229, 150, 151), (229, 230, 149), (230, 99, 149), (231, 232, 148), (232, 143, 147), (143, 233, 147), (234, 100, 147), (221, 132, 145), (218, 224, 142), (225, 226, 143), (22, 139, 225), (139, 138, 130), (137, 136, 131), (140, 135, 134), (36, 152, 34), (38, 36, 154), (153, 38, 37), (34, 152, 35), (159, 155, 39), (45, 158, 159), (156, 157, 44), (156, 45, 157), (39, 155, 156), (48, 163, 160), (162, 163, 48), (161, 162, 50), (161, 47, 162), (46, 160, 161), (167, 166, 164), (165, 167, 56), (165, 166, 167), (54, 55, 165), (52, 164, 55), (171, 64, 172), (169, 64, 171), (168, 169, 170), (68, 173, 65), (175, 69, 68), (66, 174, 175), (174, 69, 175), (65, 174, 66), (72, 177, 70), (179, 73, 72), (178, 71, 73), (177, 71, 178), (92, 93, 181), (94, 184, 93), (183, 184, 94), (183, 182, 184), (89, 181, 183), (181, 182, 183), (87, 187, 188), (83, 186, 187), (186, 84, 187), (82, 186, 83), (185, 84, 186), (194, 189, 74), (80, 193, 194), (193, 192, 194), (76, 191, 193), (191, 190, 192), (189, 191, 76), (189, 190, 191), (13, 196, 197), (293, 17, 195), (15, 201, 299), (3, 203, 287), (2, 286, 203), (204, 4, 110), (8, 1, 4), (0, 205, 206), (9, 206, 288), (282, 8, 204), (290, 208, 7), (207, 285, 284), (208, 207, 6), (209, 212, 16), (18, 211, 210), (294, 211, 18), (293, 210, 209), (285, 104, 10), (11, 213, 105), (10, 106, 12), (295, 217, 211), (211, 217, 214), (131, 227, 226), (22, 225, 224), (134, 135, 223), (134, 223, 222), (133, 222, 132), (131, 21, 220), (269, 22, 218), (144, 234, 233), (143, 144, 233), (145, 229, 26), (24, 231, 278), (25, 228, 234), (111, 235, 242), (116, 240, 124), (239, 240, 116), (27, 238, 239), (264, 238, 27), (114, 243, 237), (243, 250, 251), (122, 249, 250), (267, 249, 122), (247, 248, 124), (246, 247, 124), (245, 246, 123), (32, 244, 245), (32, 256, 244), (251, 97, 237), (264, 97, 256), (248, 266, 255), (266, 267, 255), (31, 255, 265), (237, 252, 253), (261, 263, 126), (125, 247, 260), (259, 247, 125), (96, 258, 259), (126, 263, 97), (263, 262, 256), (257, 258, 267), (237, 264, 252), (25, 272, 280), (273, 278, 279), (270, 277, 219), (20, 221, 268), (147, 275, 276), (147, 274, 275), (151, 147, 100), (151, 274, 147), (276, 278, 98), (279, 278, 99), (228, 280, 151), (280, 26, 151), (268, 272, 25), (269, 270, 22), (219, 277, 273), (277, 269, 273), (271, 268, 21), (106, 11, 207), (285, 105, 104), (284, 285, 290), (0, 282, 289), (281, 288, 4), (283, 287, 110), (2, 202, 109), (104, 105, 213), (110, 287, 286), (106, 213, 11), (12, 207, 208), (6, 9, 281), (288, 283, 4), (205, 289, 202), (215, 295, 294), (212, 294, 16), (292, 299, 200), (13, 293, 298), (101, 102, 295), (108, 299, 296), (199, 291, 296), (18, 19, 16), (210, 214, 216), (297, 292, 200), (198, 19, 18), (196, 298, 291)])
me_cube_023.materials.append(mat_parede_004)
me_cube_023.use_remesh_preserve_volume = False
me_cube_023.use_remesh_preserve_attributes = False
me_cube_023.use_mirror_vertex_groups = False
me_cube_023.update()

# ---- objects
ob_ponte_000 = bpy.data.objects.new('Ponte.000', me_cube_022)
ob_ponte_001 = bpy.data.objects.new('Ponte.001', me_cube_000)
ob_ponte_002 = bpy.data.objects.new('Ponte.002', me_cube_023)

# ---- transforms, parenting, visibility, modifiers, constraints
ob_ponte_000.location = (-9.613, -0.877, 2.311)
ob_ponte_000.rotation_euler = (0.0, -0.0, 1.571)
ob_ponte_000.scale = (1.955, 2.132, 0.3125)
ob_ponte_000.lineart.crease_threshold = 0.0
ob_ponte_001.location = (17.94, -0.8732, 2.371)
ob_ponte_001.rotation_euler = (0.0, -0.0, 1.571)
ob_ponte_001.scale = (1.976, 2.155, 0.3159)
ob_ponte_001.lineart.crease_threshold = 0.0
ob_ponte_002.location = (4.889, -0.8433, 4.738)
ob_ponte_002.rotation_euler = (0.0, -0.0, 1.571)
ob_ponte_002.scale = (1.981, 2.16, 0.3167)
ob_ponte_002.lineart.crease_threshold = 0.0

# ---- collection membership
col_collection_1.objects.link(ob_ponte_000)
col_collection_1.objects.link(ob_ponte_001)
col_collection_1.objects.link(ob_ponte_002)

# ---- scene / render settings (as saved in the file)
scene.frame_start = 1; scene.frame_end = 250; scene.frame_set(1)
scene.render.engine = 'BLENDER_EEVEE_NEXT'
scene.render.resolution_percentage = 50
scene.render.dither_intensity = 0.0
scene.cycles.use_denoising = False
scene.cycles.samples = 128
scene.cycles.sampling_pattern = 'TABULATED_SOBOL'
scene.cycles.light_sampling_threshold = 0.0
scene.cycles.use_adaptive_sampling = False
scene.cycles.use_light_tree = False
scene.cycles.blur_glossy = 0.0
scene.cycles.sample_clamp_indirect = 0.0
scene.view_settings.view_transform = 'Standard'
bpy.context.view_layer.update()

# ---- added for rendering (the .blend has no active camera and no usable light): camera, sun
cam_auto = bpy.data.cameras.new('AutoCamera')
cam_auto.lens = 50.0
cam_auto.sensor_width = 36.0
cam_auto.clip_end = 1000.0
ob_auto_camera = bpy.data.objects.new('AutoCamera', cam_auto)
scene.collection.objects.link(ob_auto_camera)
ob_auto_camera.location = (36.1535, -39.2554, 28.7696)
ob_auto_camera.rotation_euler = (1.09748, -7.21219e-08, 0.694738)
scene.camera = ob_auto_camera
light_auto_sun = bpy.data.lights.new('AutoSun', 'SUN')
light_auto_sun.energy = 3.0
light_auto_sun.angle = 0.0523599
ob_auto_sun = bpy.data.objects.new('AutoSun', light_auto_sun)
scene.collection.objects.link(ob_auto_sun)
ob_auto_sun.rotation_euler = (0.872665, 0.174533, 0.523599)
bpy.context.view_layer.update()
